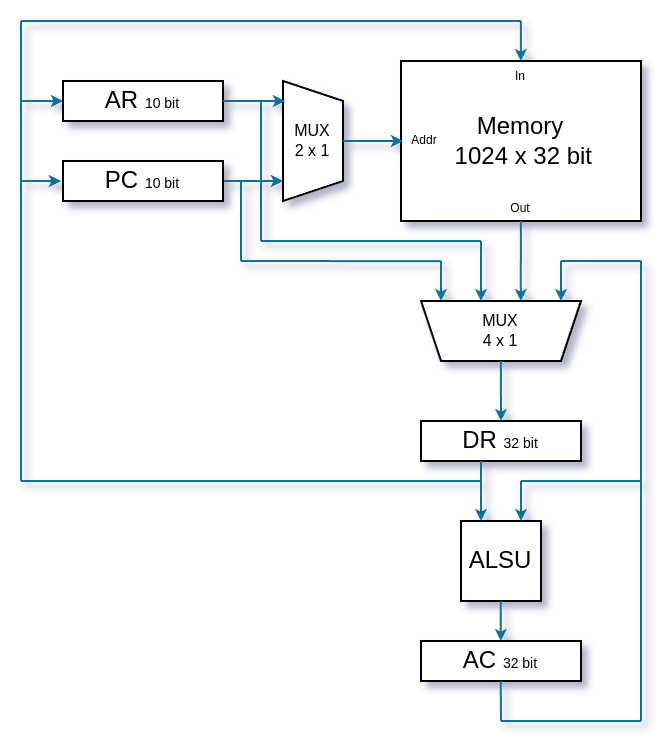

The diagram above was exported from draw.io. Its source (the exported page's mxGraphModel, read from the mxfile embedded in the PNG):
<mxGraphModel dx="500" dy="456" grid="1" gridSize="10" guides="1" tooltips="1" connect="1" arrows="1" fold="1" page="1" pageScale="1" pageWidth="850" pageHeight="1100" math="0" shadow="0">
  <root>
    <mxCell id="0" />
    <mxCell id="1" parent="0" />
    <mxCell id="Wbtbn_dKOY_vqfq40iDo-1" value="&lt;div&gt;&lt;br&gt;&lt;/div&gt;Memory&lt;div&gt;&amp;nbsp; &amp;nbsp; &amp;nbsp; 1024 x 32 bit&amp;nbsp; &amp;nbsp; &amp;nbsp;&lt;/div&gt;&lt;div&gt;&lt;br&gt;&lt;/div&gt;" style="rounded=0;whiteSpace=wrap;html=1;" parent="1" vertex="1">
      <mxGeometry x="380" y="180" width="120" height="80" as="geometry" />
    </mxCell>
    <mxCell id="Wbtbn_dKOY_vqfq40iDo-3" value="AR&amp;nbsp;&lt;font style=&quot;font-size: 7px;&quot;&gt;10 bit&lt;/font&gt;" style="rounded=0;whiteSpace=wrap;html=1;" parent="1" vertex="1">
      <mxGeometry x="211" y="190" width="80" height="20" as="geometry" />
    </mxCell>
    <mxCell id="Wbtbn_dKOY_vqfq40iDo-5" value="DR &lt;font style=&quot;font-size: 7px;&quot;&gt;32 bit&lt;/font&gt;" style="rounded=0;whiteSpace=wrap;html=1;" parent="1" vertex="1">
      <mxGeometry x="390" y="360" width="80" height="20" as="geometry" />
    </mxCell>
    <mxCell id="Wbtbn_dKOY_vqfq40iDo-6" value="AC&amp;nbsp;&lt;font style=&quot;font-size: 7px;&quot;&gt;32 bit&lt;/font&gt;" style="rounded=0;whiteSpace=wrap;html=1;" parent="1" vertex="1">
      <mxGeometry x="390" y="470" width="80" height="20" as="geometry" />
    </mxCell>
    <mxCell id="Wbtbn_dKOY_vqfq40iDo-7" value="ALSU" style="rounded=0;whiteSpace=wrap;html=1;" parent="1" vertex="1">
      <mxGeometry x="410" y="410" width="40" height="40" as="geometry" />
    </mxCell>
    <mxCell id="Wbtbn_dKOY_vqfq40iDo-69" value="" style="shape=trapezoid;perimeter=trapezoidPerimeter;whiteSpace=wrap;html=1;fixedSize=1;rotation=-180;size=10;" parent="1" vertex="1">
      <mxGeometry x="390" y="300" width="80" height="30" as="geometry" />
    </mxCell>
    <mxCell id="Wbtbn_dKOY_vqfq40iDo-70" style="edgeStyle=orthogonalEdgeStyle;rounded=0;orthogonalLoop=1;jettySize=auto;html=1;fillColor=#b1ddf0;strokeColor=#10739e;startSize=6;endSize=3;" parent="1" edge="1">
      <mxGeometry relative="1" as="geometry">
        <mxPoint x="420" y="300" as="targetPoint" />
        <mxPoint x="420" y="270" as="sourcePoint" />
      </mxGeometry>
    </mxCell>
    <mxCell id="Wbtbn_dKOY_vqfq40iDo-71" style="edgeStyle=orthogonalEdgeStyle;rounded=0;orthogonalLoop=1;jettySize=auto;html=1;fillColor=#b1ddf0;strokeColor=#10739e;startSize=6;endSize=3;" parent="1" edge="1">
      <mxGeometry relative="1" as="geometry">
        <mxPoint x="439.92" y="300" as="targetPoint" />
        <mxPoint x="439.92" y="260" as="sourcePoint" />
        <Array as="points">
          <mxPoint x="439.92" y="290" />
          <mxPoint x="439.92" y="290" />
        </Array>
      </mxGeometry>
    </mxCell>
    <mxCell id="Wbtbn_dKOY_vqfq40iDo-72" style="edgeStyle=orthogonalEdgeStyle;rounded=0;orthogonalLoop=1;jettySize=auto;html=1;fillColor=#b1ddf0;strokeColor=#10739e;startSize=6;endSize=3;" parent="1" edge="1">
      <mxGeometry relative="1" as="geometry">
        <mxPoint x="460" y="300" as="targetPoint" />
        <mxPoint x="460" y="280" as="sourcePoint" />
      </mxGeometry>
    </mxCell>
    <mxCell id="Wbtbn_dKOY_vqfq40iDo-74" value="MUX&lt;br&gt;4 x 1" style="text;html=1;align=center;verticalAlign=middle;whiteSpace=wrap;rounded=0;fontSize=8;" parent="1" vertex="1">
      <mxGeometry x="415" y="305" width="30" height="20" as="geometry" />
    </mxCell>
    <mxCell id="Wbtbn_dKOY_vqfq40iDo-75" style="edgeStyle=orthogonalEdgeStyle;rounded=0;orthogonalLoop=1;jettySize=auto;html=1;fillColor=#b1ddf0;strokeColor=#10739e;startSize=6;endSize=3;entryX=0.5;entryY=0;entryDx=0;entryDy=0;" parent="1" target="Wbtbn_dKOY_vqfq40iDo-5" edge="1">
      <mxGeometry relative="1" as="geometry">
        <mxPoint x="429.92" y="350" as="targetPoint" />
        <mxPoint x="429.92" y="330" as="sourcePoint" />
      </mxGeometry>
    </mxCell>
    <mxCell id="Wbtbn_dKOY_vqfq40iDo-76" style="edgeStyle=orthogonalEdgeStyle;rounded=0;orthogonalLoop=1;jettySize=auto;html=1;fillColor=#b1ddf0;strokeColor=#10739e;startSize=6;endSize=3;exitX=0.375;exitY=0.997;exitDx=0;exitDy=0;exitPerimeter=0;" parent="1" source="Wbtbn_dKOY_vqfq40iDo-5" edge="1">
      <mxGeometry relative="1" as="geometry">
        <mxPoint x="420.00000000000006" y="410" as="targetPoint" />
        <mxPoint x="420.00000000000006" y="390" as="sourcePoint" />
      </mxGeometry>
    </mxCell>
    <mxCell id="Wbtbn_dKOY_vqfq40iDo-77" style="edgeStyle=orthogonalEdgeStyle;rounded=0;orthogonalLoop=1;jettySize=auto;html=1;fillColor=#b1ddf0;strokeColor=#10739e;startSize=6;endSize=3;" parent="1" edge="1">
      <mxGeometry relative="1" as="geometry">
        <mxPoint x="429.90000000000003" y="470" as="targetPoint" />
        <mxPoint x="429.90000000000003" y="450" as="sourcePoint" />
      </mxGeometry>
    </mxCell>
    <mxCell id="Wbtbn_dKOY_vqfq40iDo-78" value="" style="endArrow=none;html=1;rounded=0;fillColor=#b1ddf0;strokeColor=#10739e;startSize=6;endSize=3;" parent="1" edge="1">
      <mxGeometry width="50" height="50" relative="1" as="geometry">
        <mxPoint x="429.86" y="490" as="sourcePoint" />
        <mxPoint x="430" y="510" as="targetPoint" />
      </mxGeometry>
    </mxCell>
    <mxCell id="Wbtbn_dKOY_vqfq40iDo-79" value="" style="endArrow=none;html=1;rounded=0;fillColor=#b1ddf0;strokeColor=#10739e;startSize=6;endSize=3;" parent="1" edge="1">
      <mxGeometry width="50" height="50" relative="1" as="geometry">
        <mxPoint x="430" y="510" as="sourcePoint" />
        <mxPoint x="500" y="510" as="targetPoint" />
      </mxGeometry>
    </mxCell>
    <mxCell id="Wbtbn_dKOY_vqfq40iDo-80" value="" style="endArrow=none;html=1;rounded=0;fillColor=#b1ddf0;strokeColor=#10739e;startSize=6;endSize=3;" parent="1" edge="1">
      <mxGeometry width="50" height="50" relative="1" as="geometry">
        <mxPoint x="500" y="280" as="sourcePoint" />
        <mxPoint x="500" y="510" as="targetPoint" />
      </mxGeometry>
    </mxCell>
    <mxCell id="Wbtbn_dKOY_vqfq40iDo-81" value="" style="endArrow=none;html=1;rounded=0;fillColor=#b1ddf0;strokeColor=#10739e;startSize=6;endSize=3;" parent="1" edge="1">
      <mxGeometry width="50" height="50" relative="1" as="geometry">
        <mxPoint x="460" y="280" as="sourcePoint" />
        <mxPoint x="500" y="280" as="targetPoint" />
      </mxGeometry>
    </mxCell>
    <mxCell id="Wbtbn_dKOY_vqfq40iDo-82" value="" style="endArrow=none;html=1;rounded=0;fillColor=#b1ddf0;strokeColor=#10739e;startSize=6;endSize=3;" parent="1" edge="1">
      <mxGeometry width="50" height="50" relative="1" as="geometry">
        <mxPoint x="440" y="390" as="sourcePoint" />
        <mxPoint x="500" y="390" as="targetPoint" />
      </mxGeometry>
    </mxCell>
    <mxCell id="Wbtbn_dKOY_vqfq40iDo-83" style="edgeStyle=orthogonalEdgeStyle;rounded=0;orthogonalLoop=1;jettySize=auto;html=1;fillColor=#b1ddf0;strokeColor=#10739e;startSize=6;endSize=3;" parent="1" edge="1">
      <mxGeometry relative="1" as="geometry">
        <mxPoint x="440.00000000000006" y="410" as="targetPoint" />
        <mxPoint x="440" y="390" as="sourcePoint" />
      </mxGeometry>
    </mxCell>
    <mxCell id="Wbtbn_dKOY_vqfq40iDo-86" value="" style="endArrow=none;html=1;rounded=0;fillColor=#b1ddf0;strokeColor=#10739e;startSize=6;endSize=3;" parent="1" edge="1">
      <mxGeometry width="50" height="50" relative="1" as="geometry">
        <mxPoint x="190" y="160" as="sourcePoint" />
        <mxPoint x="190" y="390" as="targetPoint" />
      </mxGeometry>
    </mxCell>
    <mxCell id="Wbtbn_dKOY_vqfq40iDo-87" value="" style="endArrow=none;html=1;rounded=0;fillColor=#b1ddf0;strokeColor=#10739e;startSize=6;endSize=3;" parent="1" edge="1">
      <mxGeometry width="50" height="50" relative="1" as="geometry">
        <mxPoint x="190" y="160" as="sourcePoint" />
        <mxPoint x="440" y="160" as="targetPoint" />
      </mxGeometry>
    </mxCell>
    <mxCell id="Wbtbn_dKOY_vqfq40iDo-88" value="" style="shape=trapezoid;perimeter=trapezoidPerimeter;whiteSpace=wrap;html=1;fixedSize=1;rotation=90;size=10;" parent="1" vertex="1">
      <mxGeometry x="306" y="205" width="60" height="30" as="geometry" />
    </mxCell>
    <mxCell id="Wbtbn_dKOY_vqfq40iDo-89" value="MUX&lt;br&gt;2 x 1" style="text;html=1;align=center;verticalAlign=middle;whiteSpace=wrap;rounded=0;fontSize=8;" parent="1" vertex="1">
      <mxGeometry x="321" y="210" width="30" height="20" as="geometry" />
    </mxCell>
    <mxCell id="Wbtbn_dKOY_vqfq40iDo-91" value="" style="endArrow=none;html=1;rounded=0;fillColor=#b1ddf0;strokeColor=#10739e;startSize=6;endSize=3;" parent="1" edge="1">
      <mxGeometry width="50" height="50" relative="1" as="geometry">
        <mxPoint x="300" y="240" as="sourcePoint" />
        <mxPoint x="300" y="280" as="targetPoint" />
      </mxGeometry>
    </mxCell>
    <mxCell id="Wbtbn_dKOY_vqfq40iDo-92" style="edgeStyle=orthogonalEdgeStyle;rounded=0;orthogonalLoop=1;jettySize=auto;html=1;fillColor=#b1ddf0;strokeColor=#10739e;startSize=6;endSize=3;exitX=1;exitY=0.5;exitDx=0;exitDy=0;" parent="1" edge="1" source="Wbtbn_dKOY_vqfq40iDo-89">
      <mxGeometry relative="1" as="geometry">
        <mxPoint x="381" y="220" as="targetPoint" />
        <mxPoint x="360" y="220" as="sourcePoint" />
      </mxGeometry>
    </mxCell>
    <mxCell id="Wbtbn_dKOY_vqfq40iDo-94" value="" style="endArrow=none;html=1;rounded=0;fillColor=#b1ddf0;strokeColor=#10739e;startSize=6;endSize=3;" parent="1" edge="1">
      <mxGeometry width="50" height="50" relative="1" as="geometry">
        <mxPoint x="300" y="280" as="sourcePoint" />
        <mxPoint x="400" y="280.07" as="targetPoint" />
      </mxGeometry>
    </mxCell>
    <mxCell id="Wbtbn_dKOY_vqfq40iDo-100" value="" style="endArrow=none;html=1;rounded=0;fillColor=#b1ddf0;strokeColor=#10739e;startSize=6;endSize=3;" parent="1" edge="1">
      <mxGeometry width="50" height="50" relative="1" as="geometry">
        <mxPoint x="190" y="390" as="sourcePoint" />
        <mxPoint x="420" y="390" as="targetPoint" />
      </mxGeometry>
    </mxCell>
    <mxCell id="Wbtbn_dKOY_vqfq40iDo-103" value="" style="endArrow=none;html=1;rounded=0;fillColor=#b1ddf0;strokeColor=#10739e;startSize=6;endSize=3;" parent="1" edge="1">
      <mxGeometry width="50" height="50" relative="1" as="geometry">
        <mxPoint x="310" y="270" as="sourcePoint" />
        <mxPoint x="420" y="270" as="targetPoint" />
      </mxGeometry>
    </mxCell>
    <mxCell id="Wbtbn_dKOY_vqfq40iDo-104" style="edgeStyle=orthogonalEdgeStyle;rounded=0;orthogonalLoop=1;jettySize=auto;html=1;fillColor=#b1ddf0;strokeColor=#10739e;startSize=6;endSize=3;" parent="1" edge="1">
      <mxGeometry relative="1" as="geometry">
        <mxPoint x="439.92" y="180" as="targetPoint" />
        <mxPoint x="439.92" y="160" as="sourcePoint" />
      </mxGeometry>
    </mxCell>
    <mxCell id="Wbtbn_dKOY_vqfq40iDo-105" value="Addr" style="text;html=1;align=center;verticalAlign=middle;whiteSpace=wrap;rounded=0;fontSize=6;" parent="1" vertex="1">
      <mxGeometry x="384" y="217.5" width="16" height="5" as="geometry" />
    </mxCell>
    <mxCell id="Wbtbn_dKOY_vqfq40iDo-106" value="In" style="text;html=1;align=center;verticalAlign=middle;whiteSpace=wrap;rounded=0;fontSize=6;" parent="1" vertex="1">
      <mxGeometry x="432" y="185" width="16" height="5" as="geometry" />
    </mxCell>
    <mxCell id="Wbtbn_dKOY_vqfq40iDo-107" value="Out" style="text;html=1;align=center;verticalAlign=middle;whiteSpace=wrap;rounded=0;fontSize=6;" parent="1" vertex="1">
      <mxGeometry x="432" y="247.5" width="16" height="12.5" as="geometry" />
    </mxCell>
    <mxCell id="JjetJSU9UM5zJKaqz3Jc-3" style="edgeStyle=orthogonalEdgeStyle;rounded=0;orthogonalLoop=1;jettySize=auto;html=1;fillColor=#b1ddf0;strokeColor=#10739e;startSize=6;endSize=3;exitX=1;exitY=0.5;exitDx=0;exitDy=0;" edge="1" parent="1" source="Wbtbn_dKOY_vqfq40iDo-3">
      <mxGeometry relative="1" as="geometry">
        <mxPoint x="322" y="199.9" as="targetPoint" />
        <mxPoint x="301" y="200" as="sourcePoint" />
      </mxGeometry>
    </mxCell>
    <mxCell id="JjetJSU9UM5zJKaqz3Jc-4" style="edgeStyle=orthogonalEdgeStyle;rounded=0;orthogonalLoop=1;jettySize=auto;html=1;fillColor=#b1ddf0;strokeColor=#10739e;startSize=6;endSize=3;exitX=1;exitY=0.5;exitDx=0;exitDy=0;" edge="1" parent="1">
      <mxGeometry relative="1" as="geometry">
        <mxPoint x="321" y="239.9" as="targetPoint" />
        <mxPoint x="291" y="240" as="sourcePoint" />
      </mxGeometry>
    </mxCell>
    <mxCell id="JjetJSU9UM5zJKaqz3Jc-6" style="edgeStyle=orthogonalEdgeStyle;rounded=0;orthogonalLoop=1;jettySize=auto;html=1;fillColor=#b1ddf0;strokeColor=#10739e;startSize=6;endSize=3;" edge="1" parent="1">
      <mxGeometry relative="1" as="geometry">
        <mxPoint x="211" y="199.88" as="targetPoint" />
        <mxPoint x="190" y="199.98" as="sourcePoint" />
      </mxGeometry>
    </mxCell>
    <mxCell id="JjetJSU9UM5zJKaqz3Jc-7" style="edgeStyle=orthogonalEdgeStyle;rounded=0;orthogonalLoop=1;jettySize=auto;html=1;fillColor=#b1ddf0;strokeColor=#10739e;startSize=6;endSize=3;" edge="1" parent="1">
      <mxGeometry relative="1" as="geometry">
        <mxPoint x="210" y="239.88" as="targetPoint" />
        <mxPoint x="190" y="239.98" as="sourcePoint" />
      </mxGeometry>
    </mxCell>
    <mxCell id="JjetJSU9UM5zJKaqz3Jc-9" value="" style="endArrow=none;html=1;rounded=0;fillColor=#b1ddf0;strokeColor=#10739e;startSize=6;endSize=3;" edge="1" parent="1">
      <mxGeometry width="50" height="50" relative="1" as="geometry">
        <mxPoint x="310" y="200" as="sourcePoint" />
        <mxPoint x="310" y="270" as="targetPoint" />
      </mxGeometry>
    </mxCell>
    <mxCell id="JjetJSU9UM5zJKaqz3Jc-10" style="edgeStyle=orthogonalEdgeStyle;rounded=0;orthogonalLoop=1;jettySize=auto;html=1;fillColor=#b1ddf0;strokeColor=#10739e;startSize=6;endSize=3;" edge="1" parent="1">
      <mxGeometry relative="1" as="geometry">
        <mxPoint x="400" y="300" as="targetPoint" />
        <mxPoint x="400" y="280" as="sourcePoint" />
      </mxGeometry>
    </mxCell>
    <mxCell id="JjetJSU9UM5zJKaqz3Jc-12" value="PC&amp;nbsp;&lt;font style=&quot;font-size: 7px;&quot;&gt;10 bit&lt;/font&gt;" style="rounded=0;whiteSpace=wrap;html=1;" vertex="1" parent="1">
      <mxGeometry x="211" y="230" width="80" height="20" as="geometry" />
    </mxCell>
  </root>
</mxGraphModel>